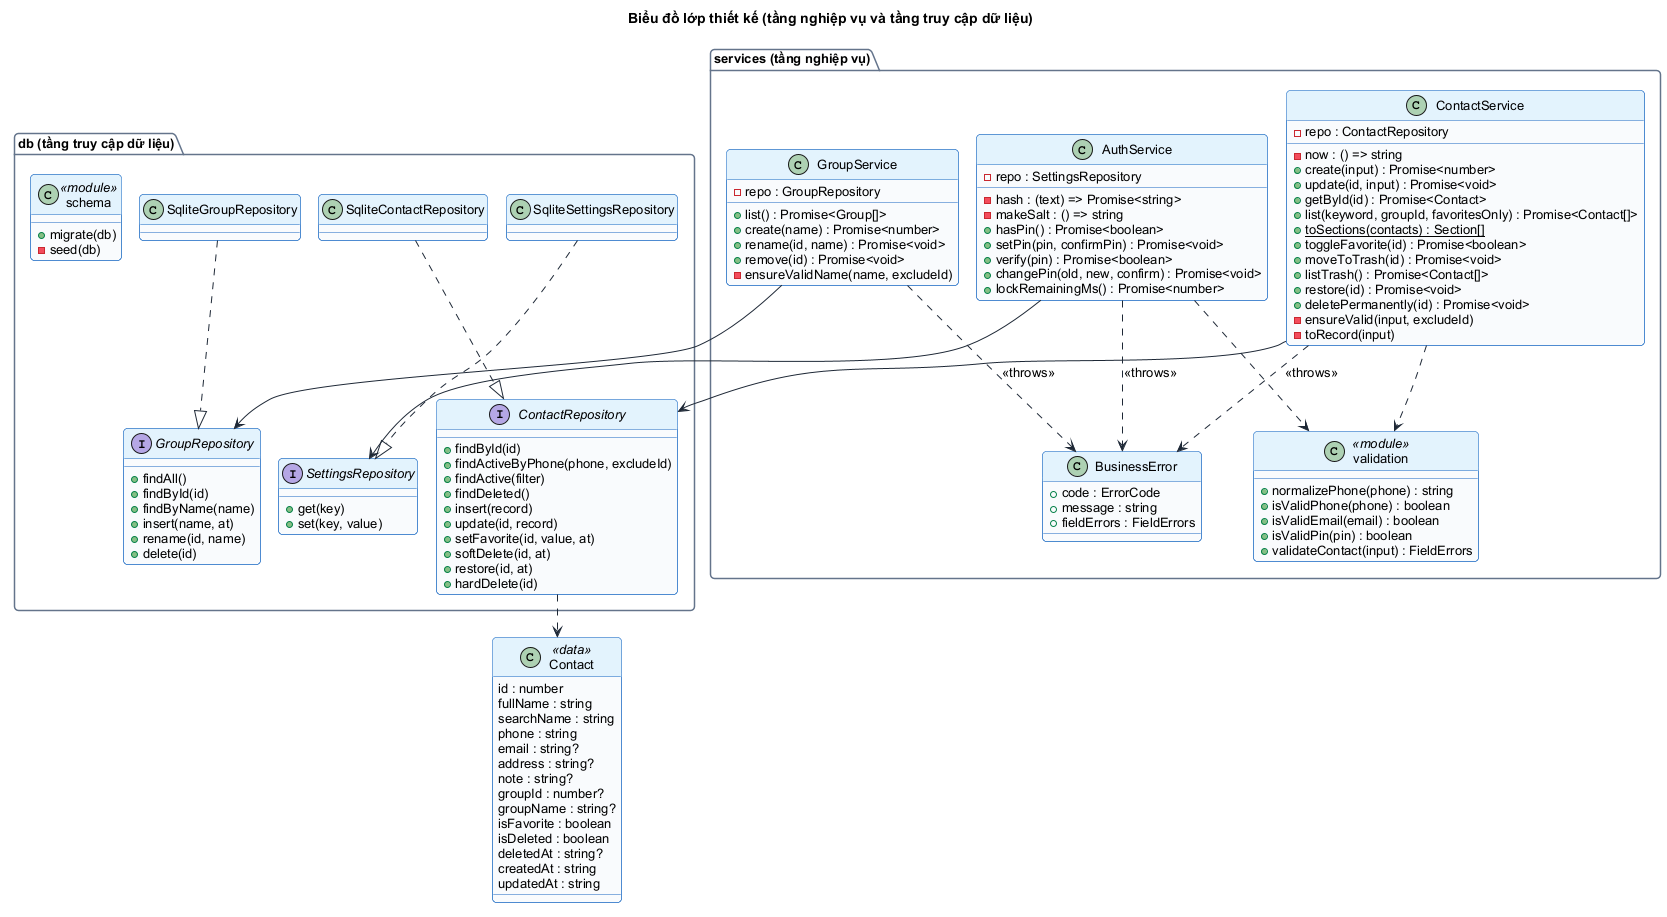

The diagram above was rendered by PlantUML. Its source (embedded in the PNG):
@startuml class_thiet_ke
!pragma layout smetana
!include style.iuml
title Biểu đồ lớp thiết kế (tầng nghiệp vụ và tầng truy cập dữ liệu)

package "services (tầng nghiệp vụ)" {
  class ContactService {
    - repo : ContactRepository
    - now : () => string
    + create(input) : Promise<number>
    + update(id, input) : Promise<void>
    + getById(id) : Promise<Contact>
    + list(keyword, groupId, favoritesOnly) : Promise<Contact[]>
    + {static} toSections(contacts) : Section[]
    + toggleFavorite(id) : Promise<boolean>
    + moveToTrash(id) : Promise<void>
    + listTrash() : Promise<Contact[]>
    + restore(id) : Promise<void>
    + deletePermanently(id) : Promise<void>
    - ensureValid(input, excludeId)
    - toRecord(input)
  }
  class GroupService {
    - repo : GroupRepository
    + list() : Promise<Group[]>
    + create(name) : Promise<number>
    + rename(id, name) : Promise<void>
    + remove(id) : Promise<void>
    - ensureValidName(name, excludeId)
  }
  class AuthService {
    - repo : SettingsRepository
    - hash : (text) => Promise<string>
    - makeSalt : () => string
    + hasPin() : Promise<boolean>
    + setPin(pin, confirmPin) : Promise<void>
    + verify(pin) : Promise<boolean>
    + changePin(old, new, confirm) : Promise<void>
    + lockRemainingMs() : Promise<number>
  }
  class "validation" as Validation <<module>> {
    + normalizePhone(phone) : string
    + isValidPhone(phone) : boolean
    + isValidEmail(email) : boolean
    + isValidPin(pin) : boolean
    + validateContact(input) : FieldErrors
  }
  class BusinessError {
    + code : ErrorCode
    + message : string
    + fieldErrors : FieldErrors
  }
}

package "db (tầng truy cập dữ liệu)" {
  interface ContactRepository {
    + findById(id)
    + findActiveByPhone(phone, excludeId)
    + findActive(filter)
    + findDeleted()
    + insert(record)
    + update(id, record)
    + setFavorite(id, value, at)
    + softDelete(id, at)
    + restore(id, at)
    + hardDelete(id)
  }
  interface GroupRepository {
    + findAll()
    + findById(id)
    + findByName(name)
    + insert(name, at)
    + rename(id, name)
    + delete(id)
  }
  interface SettingsRepository {
    + get(key)
    + set(key, value)
  }
  class SqliteContactRepository
  class SqliteGroupRepository
  class SqliteSettingsRepository
  class "schema" as Schema <<module>> {
    + migrate(db)
    - seed(db)
  }
}

class Contact <<data>> {
  id : number
  fullName : string
  searchName : string
  phone : string
  email : string?
  address : string?
  note : string?
  groupId : number?
  groupName : string?
  isFavorite : boolean
  isDeleted : boolean
  deletedAt : string?
  createdAt : string
  updatedAt : string
}

ContactService --> ContactRepository
ContactService ..> Validation
ContactService ..> BusinessError : <<throws>>
GroupService --> GroupRepository
GroupService ..> BusinessError : <<throws>>
AuthService --> SettingsRepository
AuthService ..> Validation
AuthService ..> BusinessError : <<throws>>
SqliteContactRepository ..|> ContactRepository
SqliteGroupRepository ..|> GroupRepository
SqliteSettingsRepository ..|> SettingsRepository
ContactRepository ..> Contact
@enduml